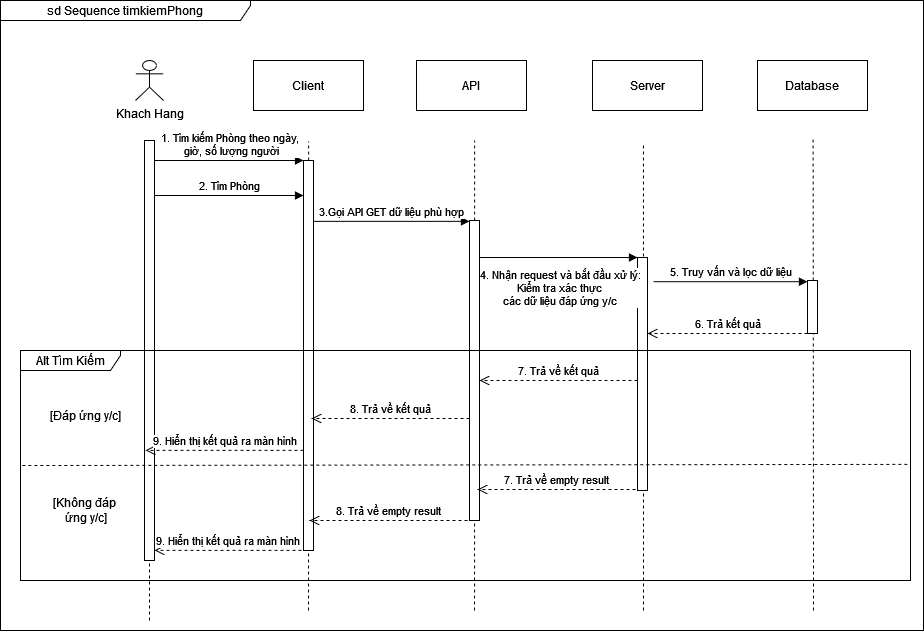

The diagram above was exported from draw.io. Its source (the exported page's mxGraphModel, read from the mxfile embedded in the PNG):
<mxGraphModel dx="2300" dy="686" grid="1" gridSize="10" guides="1" tooltips="1" connect="1" arrows="1" fold="1" page="1" pageScale="1" pageWidth="850" pageHeight="1100" math="0" shadow="0">
  <root>
    <mxCell id="0" />
    <mxCell id="1" parent="0" />
    <mxCell id="xl3OesJnKNgd6uKojkPz-1" value="Khach Hang" style="shape=umlActor;verticalLabelPosition=bottom;verticalAlign=top;html=1;" parent="1" vertex="1">
      <mxGeometry x="-335" y="80" width="28" height="40" as="geometry" />
    </mxCell>
    <mxCell id="xl3OesJnKNgd6uKojkPz-4" value="" style="endArrow=none;dashed=1;html=1;rounded=0;entryX=0.515;entryY=1.033;entryDx=0;entryDy=0;entryPerimeter=0;" parent="1" edge="1">
      <mxGeometry width="50" height="50" relative="1" as="geometry">
        <mxPoint x="-162" y="630" as="sourcePoint" />
        <mxPoint x="-161.89999999999998" y="160.99" as="targetPoint" />
      </mxGeometry>
    </mxCell>
    <mxCell id="xl3OesJnKNgd6uKojkPz-5" value="" style="endArrow=none;dashed=1;html=1;rounded=0;" parent="1" edge="1">
      <mxGeometry width="50" height="50" relative="1" as="geometry">
        <mxPoint x="-325" y="150" as="sourcePoint" />
        <mxPoint x="-325" y="150" as="targetPoint" />
      </mxGeometry>
    </mxCell>
    <mxCell id="xl3OesJnKNgd6uKojkPz-7" value="" style="endArrow=none;dashed=1;html=1;rounded=0;entryX=0.492;entryY=1.1;entryDx=0;entryDy=0;entryPerimeter=0;" parent="1" edge="1">
      <mxGeometry width="50" height="50" relative="1" as="geometry">
        <mxPoint x="173" y="630" as="sourcePoint" />
        <mxPoint x="172.88" y="164" as="targetPoint" />
      </mxGeometry>
    </mxCell>
    <mxCell id="xl3OesJnKNgd6uKojkPz-13" value="" style="html=1;points=[[0,0,0,0,5],[0,1,0,0,-5],[1,0,0,0,5],[1,1,0,0,-5]];perimeter=orthogonalPerimeter;outlineConnect=0;targetShapes=umlLifeline;portConstraint=eastwest;newEdgeStyle={&quot;curved&quot;:0,&quot;rounded&quot;:0};" parent="1" vertex="1">
      <mxGeometry x="-167" y="180" width="10" height="390" as="geometry" />
    </mxCell>
    <mxCell id="xl3OesJnKNgd6uKojkPz-14" value="" style="html=1;points=[[0,0,0,0,5],[0,1,0,0,-5],[1,0,0,0,5],[1,1,0,0,-5]];perimeter=orthogonalPerimeter;outlineConnect=0;targetShapes=umlLifeline;portConstraint=eastwest;newEdgeStyle={&quot;curved&quot;:0,&quot;rounded&quot;:0};" parent="1" vertex="1">
      <mxGeometry x="167" y="277" width="10" height="233" as="geometry" />
    </mxCell>
    <mxCell id="xl3OesJnKNgd6uKojkPz-17" value="" style="endArrow=none;dashed=1;html=1;rounded=0;entryX=0.52;entryY=0.967;entryDx=0;entryDy=0;entryPerimeter=0;" parent="1" edge="1">
      <mxGeometry width="50" height="50" relative="1" as="geometry">
        <mxPoint x="343" y="630" as="sourcePoint" />
        <mxPoint x="342.5999999999999" y="159.01" as="targetPoint" />
      </mxGeometry>
    </mxCell>
    <mxCell id="xl3OesJnKNgd6uKojkPz-18" value="sd Sequence timkiemPhong" style="shape=umlFrame;whiteSpace=wrap;html=1;pointerEvents=0;width=250;height=20;" parent="1" vertex="1">
      <mxGeometry x="-470" y="20" width="923" height="630" as="geometry" />
    </mxCell>
    <mxCell id="iVam209W2_rE6-zMALVI-1" value="Client" style="html=1;whiteSpace=wrap;" parent="1" vertex="1">
      <mxGeometry x="-217" y="80" width="110" height="50" as="geometry" />
    </mxCell>
    <mxCell id="iVam209W2_rE6-zMALVI-2" value="Server" style="html=1;whiteSpace=wrap;" parent="1" vertex="1">
      <mxGeometry x="122" y="80" width="110" height="50" as="geometry" />
    </mxCell>
    <mxCell id="iVam209W2_rE6-zMALVI-3" value="Database" style="html=1;whiteSpace=wrap;" parent="1" vertex="1">
      <mxGeometry x="287" y="80" width="110" height="50" as="geometry" />
    </mxCell>
    <mxCell id="iVam209W2_rE6-zMALVI-4" value="API" style="html=1;whiteSpace=wrap;" parent="1" vertex="1">
      <mxGeometry x="-54" y="80" width="110" height="50" as="geometry" />
    </mxCell>
    <mxCell id="iVam209W2_rE6-zMALVI-6" value="" style="endArrow=none;dashed=1;html=1;rounded=0;" parent="1" edge="1">
      <mxGeometry width="50" height="50" relative="1" as="geometry">
        <mxPoint x="-321" y="640" as="sourcePoint" />
        <mxPoint x="-321" y="160" as="targetPoint" />
      </mxGeometry>
    </mxCell>
    <mxCell id="iVam209W2_rE6-zMALVI-7" value="" style="html=1;points=[[0,0,0,0,5],[0,1,0,0,-5],[1,0,0,0,5],[1,1,0,0,-5]];perimeter=orthogonalPerimeter;outlineConnect=0;targetShapes=umlLifeline;portConstraint=eastwest;newEdgeStyle={&quot;curved&quot;:0,&quot;rounded&quot;:0};" parent="1" vertex="1">
      <mxGeometry x="-326" y="160" width="10" height="420" as="geometry" />
    </mxCell>
    <mxCell id="iVam209W2_rE6-zMALVI-8" value="&lt;div&gt;1. Tìm kiếm Phòng theo ngày,&lt;/div&gt;&lt;div&gt;&amp;nbsp;giờ, số lượng người&lt;/div&gt;" style="html=1;verticalAlign=bottom;endArrow=block;curved=0;rounded=0;entryX=0;entryY=0;entryDx=0;entryDy=5;entryPerimeter=0;" parent="1" edge="1">
      <mxGeometry width="80" relative="1" as="geometry">
        <mxPoint x="-316" y="180" as="sourcePoint" />
        <mxPoint x="-167" y="180" as="targetPoint" />
      </mxGeometry>
    </mxCell>
    <mxCell id="iVam209W2_rE6-zMALVI-9" value="" style="endArrow=none;dashed=1;html=1;rounded=0;entryX=0.515;entryY=1.033;entryDx=0;entryDy=0;entryPerimeter=0;" parent="1" edge="1">
      <mxGeometry width="50" height="50" relative="1" as="geometry">
        <mxPoint x="4" y="630" as="sourcePoint" />
        <mxPoint x="4.100000000000023" y="159.99" as="targetPoint" />
      </mxGeometry>
    </mxCell>
    <mxCell id="iVam209W2_rE6-zMALVI-10" value="" style="html=1;points=[[0,0,0,0,5],[0,1,0,0,-5],[1,0,0,0,5],[1,1,0,0,-5]];perimeter=orthogonalPerimeter;outlineConnect=0;targetShapes=umlLifeline;portConstraint=eastwest;newEdgeStyle={&quot;curved&quot;:0,&quot;rounded&quot;:0};" parent="1" vertex="1">
      <mxGeometry x="-1" y="240" width="10" height="300" as="geometry" />
    </mxCell>
    <mxCell id="iVam209W2_rE6-zMALVI-11" value="2. Tìm Phòng" style="html=1;verticalAlign=bottom;endArrow=block;curved=0;rounded=0;" parent="1" edge="1">
      <mxGeometry width="80" relative="1" as="geometry">
        <mxPoint x="-316" y="215" as="sourcePoint" />
        <mxPoint x="-167" y="215" as="targetPoint" />
      </mxGeometry>
    </mxCell>
    <mxCell id="iVam209W2_rE6-zMALVI-13" value="3.Gọi API GET dữ liệu phù hợp" style="html=1;verticalAlign=bottom;endArrow=block;curved=0;rounded=0;exitX=1;exitY=0.371;exitDx=0;exitDy=0;exitPerimeter=0;" parent="1" edge="1">
      <mxGeometry width="80" relative="1" as="geometry">
        <mxPoint x="-157" y="240.85000000000002" as="sourcePoint" />
        <mxPoint x="-1" y="240.85000000000002" as="targetPoint" />
      </mxGeometry>
    </mxCell>
    <mxCell id="iVam209W2_rE6-zMALVI-14" value="&lt;div&gt;4. Nhận request và bắt đầu xử lý: &lt;br&gt;&lt;/div&gt;&lt;div&gt;Kiểm tra xác thực&amp;nbsp;&lt;/div&gt;&lt;div&gt;&lt;div&gt;các dữ liệu đáp ứng y/c&lt;br&gt;&lt;/div&gt;&lt;/div&gt;" style="html=1;verticalAlign=bottom;endArrow=block;curved=0;rounded=0;entryX=0;entryY=0;entryDx=0;entryDy=5;entryPerimeter=0;" parent="1" edge="1">
      <mxGeometry x="0.0253" y="-53" width="80" relative="1" as="geometry">
        <mxPoint x="9" y="276.9999999999999" as="sourcePoint" />
        <mxPoint x="167" y="276.9999999999999" as="targetPoint" />
        <mxPoint as="offset" />
      </mxGeometry>
    </mxCell>
    <mxCell id="iVam209W2_rE6-zMALVI-16" value="5. Truy vấn và lọc dữ liệu" style="html=1;verticalAlign=bottom;endArrow=block;curved=0;rounded=0;exitX=1.6;exitY=0.28;exitDx=0;exitDy=0;exitPerimeter=0;" parent="1" edge="1">
      <mxGeometry width="80" relative="1" as="geometry">
        <mxPoint x="183" y="301.20000000000005" as="sourcePoint" />
        <mxPoint x="337" y="301.20000000000005" as="targetPoint" />
      </mxGeometry>
    </mxCell>
    <mxCell id="iVam209W2_rE6-zMALVI-17" value="" style="html=1;points=[[0,0,0,0,5],[0,1,0,0,-5],[1,0,0,0,5],[1,1,0,0,-5]];perimeter=orthogonalPerimeter;outlineConnect=0;targetShapes=umlLifeline;portConstraint=eastwest;newEdgeStyle={&quot;curved&quot;:0,&quot;rounded&quot;:0};" parent="1" vertex="1">
      <mxGeometry x="337" y="300" width="10" height="53" as="geometry" />
    </mxCell>
    <mxCell id="iVam209W2_rE6-zMALVI-18" value="6. Trả kết quả" style="html=1;verticalAlign=bottom;endArrow=open;dashed=1;endSize=8;curved=0;rounded=0;exitX=0;exitY=1;exitDx=0;exitDy=-5;exitPerimeter=0;" parent="1" edge="1">
      <mxGeometry relative="1" as="geometry">
        <mxPoint x="337" y="353" as="sourcePoint" />
        <mxPoint x="177" y="353" as="targetPoint" />
      </mxGeometry>
    </mxCell>
    <mxCell id="iVam209W2_rE6-zMALVI-19" value="7. Trả về kết quả" style="html=1;verticalAlign=bottom;endArrow=open;dashed=1;endSize=8;curved=0;rounded=0;" parent="1" edge="1">
      <mxGeometry relative="1" as="geometry">
        <mxPoint x="167" y="400" as="sourcePoint" />
        <mxPoint x="9" y="400" as="targetPoint" />
      </mxGeometry>
    </mxCell>
    <mxCell id="5cmeQ-Ud_ySDEZL-QVFT-4" value="8. Trả về kết quả" style="html=1;verticalAlign=bottom;endArrow=open;dashed=1;endSize=8;curved=0;rounded=0;" parent="1" edge="1">
      <mxGeometry relative="1" as="geometry">
        <mxPoint x="-1" y="438" as="sourcePoint" />
        <mxPoint x="-159" y="438" as="targetPoint" />
      </mxGeometry>
    </mxCell>
    <mxCell id="5cmeQ-Ud_ySDEZL-QVFT-5" value="9. Hiển thị kết quả ra màn hình" style="html=1;verticalAlign=bottom;endArrow=open;dashed=1;endSize=8;curved=0;rounded=0;" parent="1" edge="1">
      <mxGeometry relative="1" as="geometry">
        <mxPoint x="-167" y="469.81999999999994" as="sourcePoint" />
        <mxPoint x="-325" y="469.81999999999994" as="targetPoint" />
      </mxGeometry>
    </mxCell>
    <mxCell id="kqQ2zyru5oOHbHhdicrF-1" value="Alt Tìm Kiếm" style="shape=umlFrame;whiteSpace=wrap;html=1;pointerEvents=0;width=100;height=20;" parent="1" vertex="1">
      <mxGeometry x="-450" y="370" width="890" height="230" as="geometry" />
    </mxCell>
    <mxCell id="kqQ2zyru5oOHbHhdicrF-2" value="[Đáp ứng y/c]" style="text;html=1;align=center;verticalAlign=middle;resizable=0;points=[];autosize=1;strokeColor=none;fillColor=none;" parent="1" vertex="1">
      <mxGeometry x="-435" y="420" width="100" height="30" as="geometry" />
    </mxCell>
    <mxCell id="kqQ2zyru5oOHbHhdicrF-3" value="" style="endArrow=none;dashed=1;html=1;rounded=0;entryX=0.999;entryY=0.495;entryDx=0;entryDy=0;entryPerimeter=0;exitX=0.002;exitY=0.5;exitDx=0;exitDy=0;exitPerimeter=0;" parent="1" source="kqQ2zyru5oOHbHhdicrF-1" target="kqQ2zyru5oOHbHhdicrF-1" edge="1">
      <mxGeometry width="50" height="50" relative="1" as="geometry">
        <mxPoint x="-490" y="530" as="sourcePoint" />
        <mxPoint x="-440" y="480" as="targetPoint" />
      </mxGeometry>
    </mxCell>
    <mxCell id="kqQ2zyru5oOHbHhdicrF-4" value="7. Trả về empty result" style="html=1;verticalAlign=bottom;endArrow=open;dashed=1;endSize=8;curved=0;rounded=0;" parent="1" edge="1">
      <mxGeometry relative="1" as="geometry">
        <mxPoint x="165" y="509" as="sourcePoint" />
        <mxPoint x="7" y="509" as="targetPoint" />
      </mxGeometry>
    </mxCell>
    <mxCell id="kqQ2zyru5oOHbHhdicrF-5" value="8. Trả về empty result" style="html=1;verticalAlign=bottom;endArrow=open;dashed=1;endSize=8;curved=0;rounded=0;" parent="1" edge="1">
      <mxGeometry relative="1" as="geometry">
        <mxPoint x="-3" y="540" as="sourcePoint" />
        <mxPoint x="-161" y="540" as="targetPoint" />
      </mxGeometry>
    </mxCell>
    <mxCell id="kqQ2zyru5oOHbHhdicrF-6" value="9. Hiển thị kết quả ra màn hình" style="html=1;verticalAlign=bottom;endArrow=open;dashed=1;endSize=8;curved=0;rounded=0;" parent="1" target="iVam209W2_rE6-zMALVI-7" edge="1">
      <mxGeometry relative="1" as="geometry">
        <mxPoint x="-169" y="569.8199999999999" as="sourcePoint" />
        <mxPoint x="-327" y="569.8199999999999" as="targetPoint" />
      </mxGeometry>
    </mxCell>
    <mxCell id="kqQ2zyru5oOHbHhdicrF-7" value="&lt;div&gt;[Không đáp&amp;nbsp;&lt;/div&gt;&lt;div&gt;ứng y/c]&lt;/div&gt;" style="text;html=1;align=center;verticalAlign=middle;resizable=0;points=[];autosize=1;strokeColor=none;fillColor=none;" parent="1" vertex="1">
      <mxGeometry x="-430" y="510" width="90" height="40" as="geometry" />
    </mxCell>
  </root>
</mxGraphModel>